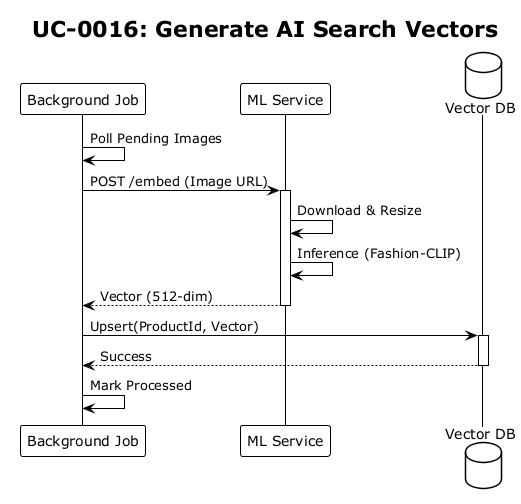

The diagram above was rendered by PlantUML. Its source (embedded in the PNG):
@startuml sq-0016
!theme plain
title UC-0016: Generate AI Search Vectors

participant "Background Job" as Job
participant "ML Service" as ML
database "Vector DB" as DB

Job -> Job: Poll Pending Images
Job -> ML: POST /embed (Image URL)
activate ML
ML -> ML: Download & Resize
ML -> ML: Inference (Fashion-CLIP)
ML --> Job: Vector (512-dim)
deactivate ML
Job -> DB: Upsert(ProductId, Vector)
activate DB
DB --> Job: Success
deactivate DB
Job -> Job: Mark Processed
@enduml